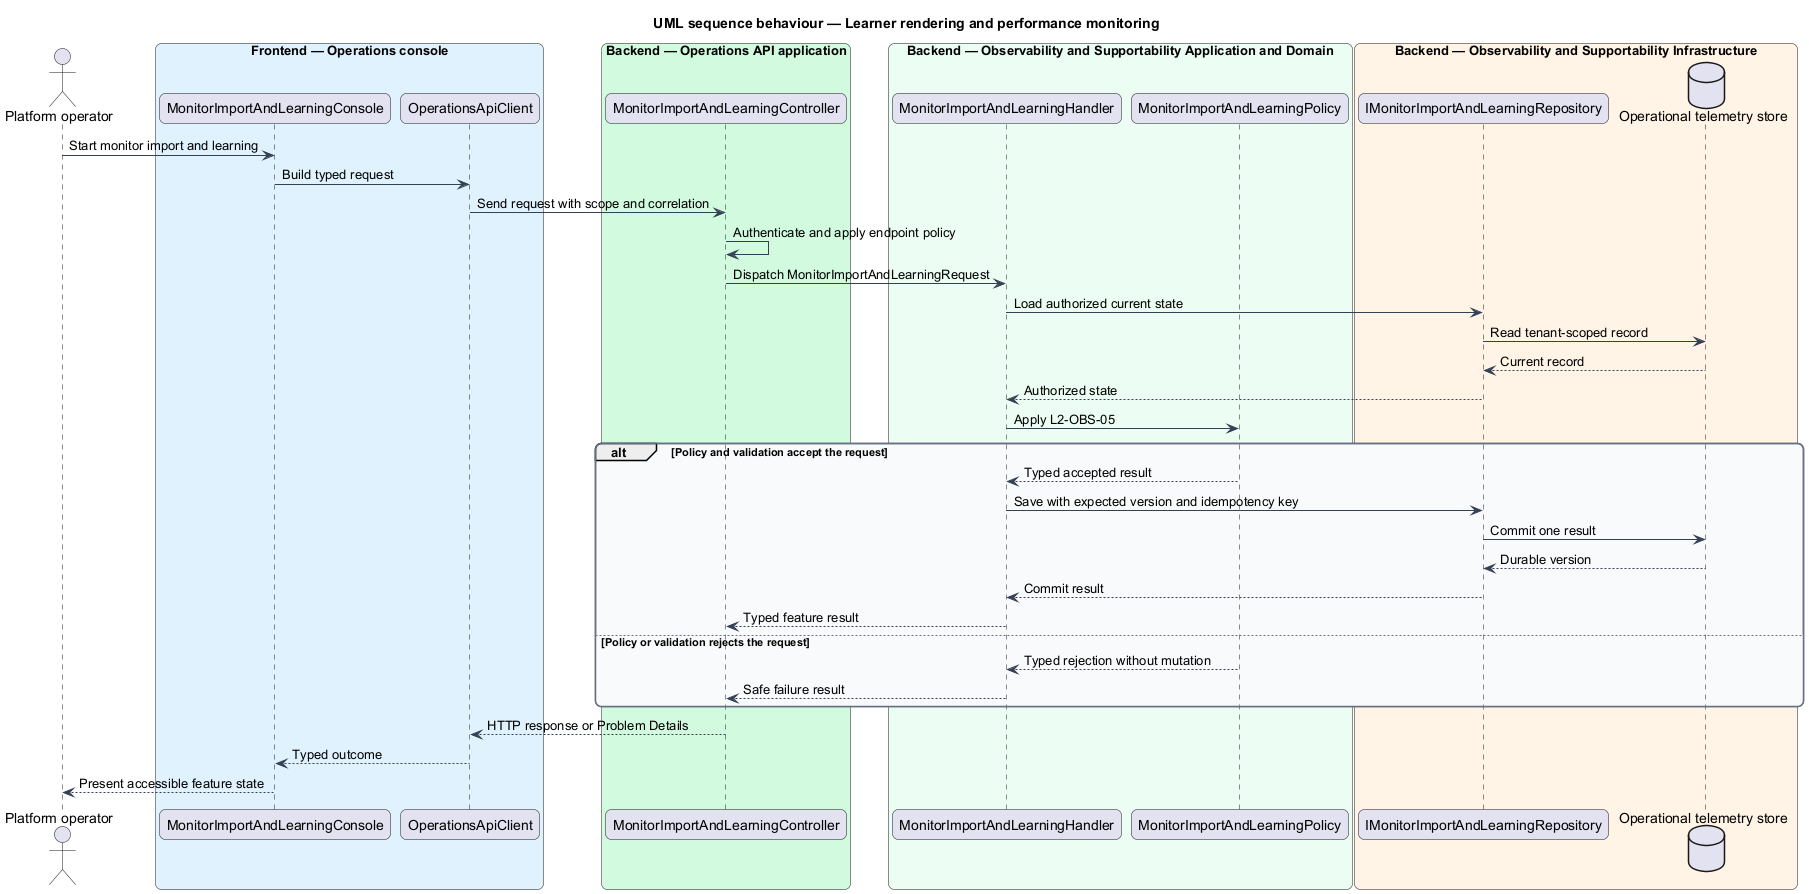

The diagram above was rendered by PlantUML. Its source (embedded in the PNG):
@startuml
title UML sequence behaviour — Learner rendering and performance monitoring
skinparam backgroundColor #FFFFFF
skinparam shadowing false
skinparam roundcorner 12
skinparam defaultFontName Arial
skinparam ArrowColor #344054
skinparam rectangle {
  BorderColor #344054
  FontColor #101828
}
skinparam package {
  BorderColor #667085
  FontColor #101828
  BackgroundColor #F9FAFB
}
actor "Platform operator" as actor
box "Frontend — Operations console" #E0F2FE
  participant "MonitorImportAndLearningConsole" as entry
  participant "OperationsApiClient" as client
end box
box "Backend — Operations API application" #D1FADF
  participant "MonitorImportAndLearningController" as controller
end box
box "Backend — Observability and Supportability Application and Domain" #ECFDF3
  participant "MonitorImportAndLearningHandler" as handler
  participant "MonitorImportAndLearningPolicy" as policy
end box
box "Backend — Observability and Supportability Infrastructure" #FFF4E5
  participant "IMonitorImportAndLearningRepository" as repository
  database "Operational telemetry store" as store
end box
actor -> entry : Start monitor import and learning
entry -> client : Build typed request
client -> controller : Send request with scope and correlation
controller -> controller : Authenticate and apply endpoint policy
controller -> handler : Dispatch MonitorImportAndLearningRequest
handler -> repository : Load authorized current state
repository -> store : Read tenant-scoped record
store --> repository : Current record
repository --> handler : Authorized state
handler -> policy : Apply L2-OBS-05
alt Policy and validation accept the request
  policy --> handler : Typed accepted result
  handler -> repository : Save with expected version and idempotency key
  repository -> store : Commit one result
  store --> repository : Durable version
  repository --> handler : Commit result
  handler --> controller : Typed feature result
else Policy or validation rejects the request
  policy --> handler : Typed rejection without mutation
  handler --> controller : Safe failure result
end
controller --> client : HTTP response or Problem Details
client --> entry : Typed outcome
entry --> actor : Present accessible feature state
@enduml